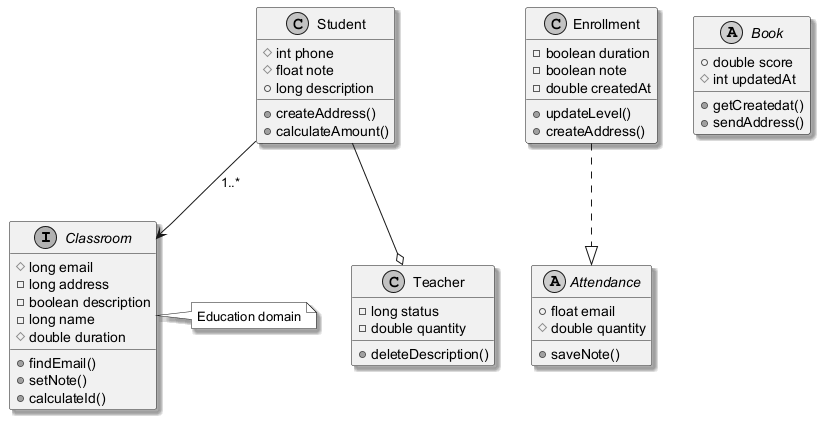

The diagram above was rendered by PlantUML. Its source (embedded in the PNG):
@startuml
skinparam monochrome true
skinparam shadowing true
interface Classroom {
  #long email
  -long address
  -boolean description
  -long name
  #double duration
  +findEmail()
  +setNote()
  +calculateId()
}
class Student {
  #int phone
  #float note
  +long description
  +createAddress()
  +calculateAmount()
}
class Teacher {
  -long status
  -double quantity
  +deleteDescription()
}
class Enrollment {
  -boolean duration
  -boolean note
  -double createdAt
  +updateLevel()
  +createAddress()
}
abstract class Attendance {
  +float email
  #double quantity
  +saveNote()
}
abstract class Book {
  +double score
  #int updatedAt
  +getCreatedat()
  +sendAddress()
}
Student --> Classroom : "1..*"
Student --o Teacher
Enrollment ..|> Attendance
note right of Classroom : Education domain
@enduml